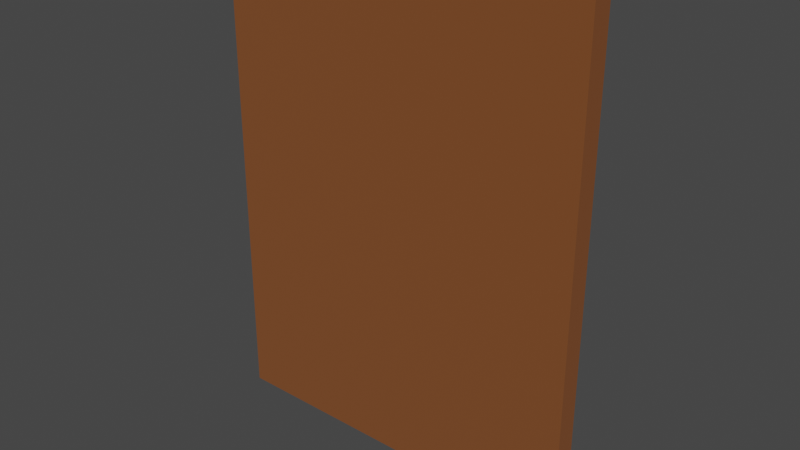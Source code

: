 # Source: Painting.blend  (saved by Blender 2.90.8; exported with 4.5.12 LTS)
import bpy
from mathutils import Matrix  # noqa: F401  (used for matrix-valued properties, if any)

bpy.ops.wm.read_factory_settings(use_empty=True)
scene = bpy.context.scene
scene.name = 'Scene'

# ---- collections
col_collection = bpy.data.collections.new('Collection'); scene.collection.children.link(col_collection)

# ---- materials (node trees are filled in below, after node groups)
mat_frame = bpy.data.materials.new('Frame')
mat_frame.alpha_threshold = 0.0
mat_frame.use_transparent_shadow = False
mat_frame.line_color = (0.0, 0.0, 0.0, 1.0)
mat_framethings = bpy.data.materials.new('FrameThings')
mat_framethings.use_transparent_shadow = False

# ---- material node trees
mat_frame.use_nodes = True; mat_frame.node_tree.nodes.clear()
_N = mat_frame.node_tree.nodes; _L = mat_frame.node_tree.links
n0 = _N.new('ShaderNodeOutputMaterial'); n0.name = 'Material Output'; n0.location = (300, 300)
n1 = _N.new('ShaderNodeBsdfPrincipled'); n1.name = 'Principled BSDF'; n1.location = (10, 300)
n1.distribution = 'GGX'
n1.subsurface_method = 'BURLEY'
n1.inputs[0].default_value = (0.2098, 0.06607, 0.01556, 1.0)
n1.inputs[2].default_value = 1.0
n1.inputs[3].default_value = 1.45
n1.inputs[27].default_value = (0.0, 0.0, 0.0, 1.0)
n1.inputs[28].default_value = 1.0
_L.new(n1.outputs[0], n0.inputs[0])
n0.is_active_output = True
mat_framethings.use_nodes = True; mat_framethings.node_tree.nodes.clear()
_N = mat_framethings.node_tree.nodes; _L = mat_framethings.node_tree.links
n0 = _N.new('ShaderNodeBsdfPrincipled'); n0.name = 'Principled BSDF'; n0.location = (10, 300)
n0.distribution = 'GGX'
n0.subsurface_method = 'BURLEY'
n0.inputs[0].default_value = (0.3188, 0.1957, 0.06236, 1.0)
n0.inputs[1].default_value = 0.4636
n0.inputs[3].default_value = 1.45
n0.inputs[27].default_value = (0.0, 0.0, 0.0, 1.0)
n0.inputs[28].default_value = 1.0
n1 = _N.new('ShaderNodeOutputMaterial'); n1.name = 'Material Output'; n1.location = (300, 300)
_L.new(n0.outputs[0], n1.inputs[0])
n1.is_active_output = True

# ---- world
world_world = bpy.data.worlds.new('World'); scene.world = world_world
world_world.use_nodes = True; world_world.node_tree.nodes.clear()
_N = world_world.node_tree.nodes; _L = world_world.node_tree.links
n0 = _N.new('ShaderNodeOutputWorld'); n0.name = 'World Output'; n0.location = (300, 300)
n1 = _N.new('ShaderNodeBackground'); n1.name = 'Background'; n1.location = (10, 300)
n1.inputs[0].default_value = (0.05088, 0.05088, 0.05088, 1.0)
_L.new(n1.outputs[0], n0.inputs[0])
n0.is_active_output = True
world_world.color = (0.05088, 0.05088, 0.05088)
world_world.use_sun_shadow = False
world_world.sun_shadow_jitter_overblur = 0.0

# ---- meshes
me_cube = bpy.data.meshes.new('Cube')
me_cube.from_pydata([(0.8567, 1.0, 0.8567), (0.8567, 1.0, -0.8567), (1.0, -1.0, 1.0), (1.0, -1.0, -1.0), (-0.8567, 1.0, 0.8567), (-0.8567, 1.0, -0.8567), (-1.0, -1.0, 1.0), (-1.0, -1.0, -1.0), (1.0, 1.0, -1.0), (-1.0, 1.0, -1.0), (1.0, 1.0, 1.0), (-1.0, 1.0, 1.0), (0.8567, 0.08611, -0.8567), (-0.8567, 0.08611, -0.8567), (0.8567, 0.08611, 0.8567), (-0.8567, 0.08611, 0.8567)], [], [(10, 11, 6, 2), (3, 2, 6, 7), (7, 6, 11, 9), (9, 8, 3, 7), (8, 10, 2, 3), (4, 0, 14, 15), (5, 1, 8, 9), (1, 0, 10, 8), (4, 5, 9, 11), (0, 4, 11, 10), (0, 1, 12, 14), (5, 4, 15, 13), (1, 5, 13, 12)])
_uv = me_cube.uv_layers.new(name='UVMap')
_uv.uv.foreach_set('vector', [0.625, 0.5, 0.875, 0.5, 0.875, 0.75, 0.625, 0.75, 0.375, 0.75, 0.625, 0.75, 0.625, 1.0, 0.375, 1.0, 0.375, 0.0, 0.625, 0.0, 0.625, 0.25, 0.375, 0.25, 0.125, 0.5, 0.375, 0.5, 0.375, 0.75, 0.125, 0.75, 0.375, 0.5, 0.625, 0.5, 0.625, 0.75, 0.375, 0.75, 0.6091, 0.2659, 0.6091, 0.4841, 0.6091, 0.4841, 0.6091, 0.2659, 0.3909, 0.2659, 0.3909, 0.4841, 0.375, 0.5, 0.375, 0.25, 0.3909, 0.4841, 0.6091, 0.4841, 0.625, 0.5, 0.375, 0.5, 0.6091, 0.2659, 0.3909, 0.2659, 0.375, 0.25, 0.625, 0.25, 0.6091, 0.4841, 0.6091, 0.2659, 0.625, 0.25, 0.625, 0.5, 0.6091, 0.4841, 0.3909, 0.4841, 0.3909, 0.4841, 0.6091, 0.4841, 0.3909, 0.2659, 0.6091, 0.2659, 0.6091, 0.2659, 0.3909, 0.2659, 0.3909, 0.4841, 0.3909, 0.2659, 0.3909, 0.2659, 0.3909, 0.4841])
me_cube.materials.append(mat_frame)
me_cube.use_remesh_preserve_volume = False
me_cube.use_remesh_preserve_attributes = False
me_cube.use_mirror_vertex_groups = False
me_cube.update()
me_cube_001 = bpy.data.meshes.new('Cube.001')
me_cube_001.from_pydata([(0.8567, 0.08611, -0.8567), (-0.8567, 0.08611, -0.8567), (0.8567, 0.08611, 0.8567), (-0.8567, 0.08611, 0.8567)], [], [(1, 3, 2, 0)])
_uv = me_cube_001.uv_layers.new(name='UVMap')
_uv.uv.foreach_set('vector', [1.0, 1.0, 2.087e-07, 1.0, 0.0, 6.958e-08, 1.0, 0.0])
me_cube_001.materials.append(mat_frame)
me_cube_001.use_remesh_preserve_volume = False
me_cube_001.use_remesh_preserve_attributes = False
me_cube_001.use_mirror_vertex_groups = False
me_cube_001.update()
me_cube_002 = bpy.data.meshes.new('Cube.002')
me_cube_002.from_pydata([(-1.0, -1.0, -1.0), (-1.0, -1.0, 1.0), (-1.0, 1.0, -1.0), (-1.0, 1.0, 1.0), (1.0, -1.0, -1.0), (1.0, -1.0, 1.0), (1.0, 1.0, -1.0), (1.0, 1.0, 1.0)], [], [(0, 1, 3, 2), (2, 3, 7, 6), (6, 7, 5, 4), (4, 5, 1, 0), (2, 6, 4, 0), (7, 3, 1, 5)])
_uv = me_cube_002.uv_layers.new(name='UVMap')
_uv.uv.foreach_set('vector', [0.375, 0.0, 0.625, 0.0, 0.625, 0.25, 0.375, 0.25, 0.375, 0.25, 0.625, 0.25, 0.625, 0.5, 0.375, 0.5, 0.375, 0.5, 0.625, 0.5, 0.625, 0.75, 0.375, 0.75, 0.375, 0.75, 0.625, 0.75, 0.625, 1.0, 0.375, 1.0, 0.125, 0.5, 0.375, 0.5, 0.375, 0.75, 0.125, 0.75, 0.625, 0.5, 0.875, 0.5, 0.875, 0.75, 0.625, 0.75])
me_cube_002.materials.append(mat_framethings)
me_cube_002.use_remesh_fix_poles = True
me_cube_002.use_remesh_preserve_attributes = False
me_cube_002.use_mirror_vertex_groups = False
me_cube_002.update()
me_cube_003 = bpy.data.meshes.new('Cube.003')
me_cube_003.from_pydata([(-1.0, -1.0, -1.0), (-1.0, -1.0, 1.0), (-1.0, 1.0, -1.0), (-1.0, 1.0, 1.0), (1.0, -1.0, -1.0), (1.0, -1.0, 1.0), (1.0, 1.0, -1.0), (1.0, 1.0, 1.0)], [], [(0, 1, 3, 2), (2, 3, 7, 6), (6, 7, 5, 4), (4, 5, 1, 0), (2, 6, 4, 0), (7, 3, 1, 5)])
_uv = me_cube_003.uv_layers.new(name='UVMap')
_uv.uv.foreach_set('vector', [0.375, 0.0, 0.625, 0.0, 0.625, 0.25, 0.375, 0.25, 0.375, 0.25, 0.625, 0.25, 0.625, 0.5, 0.375, 0.5, 0.375, 0.5, 0.625, 0.5, 0.625, 0.75, 0.375, 0.75, 0.375, 0.75, 0.625, 0.75, 0.625, 1.0, 0.375, 1.0, 0.125, 0.5, 0.375, 0.5, 0.375, 0.75, 0.125, 0.75, 0.625, 0.5, 0.875, 0.5, 0.875, 0.75, 0.625, 0.75])
me_cube_003.materials.append(mat_framethings)
me_cube_003.use_remesh_fix_poles = True
me_cube_003.use_remesh_preserve_attributes = False
me_cube_003.use_mirror_vertex_groups = False
me_cube_003.update()
me_cube_004 = bpy.data.meshes.new('Cube.004')
me_cube_004.from_pydata([(-1.0, -1.0, -1.0), (-1.0, -1.0, 1.0), (-1.0, 1.0, -1.0), (-1.0, 1.0, 1.0), (1.0, -1.0, -1.0), (1.0, -1.0, 1.0), (1.0, 1.0, -1.0), (1.0, 1.0, 1.0)], [], [(0, 1, 3, 2), (2, 3, 7, 6), (6, 7, 5, 4), (4, 5, 1, 0), (2, 6, 4, 0), (7, 3, 1, 5)])
_uv = me_cube_004.uv_layers.new(name='UVMap')
_uv.uv.foreach_set('vector', [0.375, 0.0, 0.625, 0.0, 0.625, 0.25, 0.375, 0.25, 0.375, 0.25, 0.625, 0.25, 0.625, 0.5, 0.375, 0.5, 0.375, 0.5, 0.625, 0.5, 0.625, 0.75, 0.375, 0.75, 0.375, 0.75, 0.625, 0.75, 0.625, 1.0, 0.375, 1.0, 0.125, 0.5, 0.375, 0.5, 0.375, 0.75, 0.125, 0.75, 0.625, 0.5, 0.875, 0.5, 0.875, 0.75, 0.625, 0.75])
me_cube_004.materials.append(mat_framethings)
me_cube_004.use_remesh_fix_poles = True
me_cube_004.use_remesh_preserve_attributes = False
me_cube_004.use_mirror_vertex_groups = False
me_cube_004.update()
me_cube_005 = bpy.data.meshes.new('Cube.005')
me_cube_005.from_pydata([(-1.0, -1.0, -1.0), (-1.0, -1.0, 1.0), (-1.0, 1.0, -1.0), (-1.0, 1.0, 1.0), (1.0, -1.0, -1.0), (1.0, -1.0, 1.0), (1.0, 1.0, -1.0), (1.0, 1.0, 1.0)], [], [(0, 1, 3, 2), (2, 3, 7, 6), (6, 7, 5, 4), (4, 5, 1, 0), (2, 6, 4, 0), (7, 3, 1, 5)])
_uv = me_cube_005.uv_layers.new(name='UVMap')
_uv.uv.foreach_set('vector', [0.375, 0.0, 0.625, 0.0, 0.625, 0.25, 0.375, 0.25, 0.375, 0.25, 0.625, 0.25, 0.625, 0.5, 0.375, 0.5, 0.375, 0.5, 0.625, 0.5, 0.625, 0.75, 0.375, 0.75, 0.375, 0.75, 0.625, 0.75, 0.625, 1.0, 0.375, 1.0, 0.125, 0.5, 0.375, 0.5, 0.375, 0.75, 0.125, 0.75, 0.625, 0.5, 0.875, 0.5, 0.875, 0.75, 0.625, 0.75])
me_cube_005.materials.append(mat_framethings)
me_cube_005.use_remesh_fix_poles = True
me_cube_005.use_remesh_preserve_attributes = False
me_cube_005.use_mirror_vertex_groups = False
me_cube_005.update()
me_cube_006 = bpy.data.meshes.new('Cube.006')
me_cube_006.from_pydata([(-1.0, -1.0, -1.0), (-1.0, -1.0, 1.0), (-1.0, 1.0, -1.0), (-1.0, 1.0, 1.0), (1.0, -1.0, -1.0), (1.0, -1.0, 1.0), (1.0, 1.0, -1.0), (1.0, 1.0, 1.0)], [], [(0, 1, 3, 2), (2, 3, 7, 6), (6, 7, 5, 4), (4, 5, 1, 0), (2, 6, 4, 0), (7, 3, 1, 5)])
_uv = me_cube_006.uv_layers.new(name='UVMap')
_uv.uv.foreach_set('vector', [0.375, 0.0, 0.625, 0.0, 0.625, 0.25, 0.375, 0.25, 0.375, 0.25, 0.625, 0.25, 0.625, 0.5, 0.375, 0.5, 0.375, 0.5, 0.625, 0.5, 0.625, 0.75, 0.375, 0.75, 0.375, 0.75, 0.625, 0.75, 0.625, 1.0, 0.375, 1.0, 0.125, 0.5, 0.375, 0.5, 0.375, 0.75, 0.125, 0.75, 0.625, 0.5, 0.875, 0.5, 0.875, 0.75, 0.625, 0.75])
me_cube_006.materials.append(mat_framethings)
me_cube_006.use_remesh_fix_poles = True
me_cube_006.use_remesh_preserve_attributes = False
me_cube_006.use_mirror_vertex_groups = False
me_cube_006.update()
me_cube_007 = bpy.data.meshes.new('Cube.007')
me_cube_007.from_pydata([(-1.0, -1.0, -1.0), (-1.0, -1.0, 1.0), (-1.0, 1.0, -1.0), (-1.0, 1.0, 1.0), (1.0, -1.0, -1.0), (1.0, -1.0, 1.0), (1.0, 1.0, -1.0), (1.0, 1.0, 1.0)], [], [(0, 1, 3, 2), (2, 3, 7, 6), (6, 7, 5, 4), (4, 5, 1, 0), (2, 6, 4, 0), (7, 3, 1, 5)])
_uv = me_cube_007.uv_layers.new(name='UVMap')
_uv.uv.foreach_set('vector', [0.375, 0.0, 0.625, 0.0, 0.625, 0.25, 0.375, 0.25, 0.375, 0.25, 0.625, 0.25, 0.625, 0.5, 0.375, 0.5, 0.375, 0.5, 0.625, 0.5, 0.625, 0.75, 0.375, 0.75, 0.375, 0.75, 0.625, 0.75, 0.625, 1.0, 0.375, 1.0, 0.125, 0.5, 0.375, 0.5, 0.375, 0.75, 0.125, 0.75, 0.625, 0.5, 0.875, 0.5, 0.875, 0.75, 0.625, 0.75])
me_cube_007.materials.append(mat_framethings)
me_cube_007.use_remesh_fix_poles = True
me_cube_007.use_remesh_preserve_attributes = False
me_cube_007.use_mirror_vertex_groups = False
me_cube_007.update()
me_cube_008 = bpy.data.meshes.new('Cube.008')
me_cube_008.from_pydata([(-1.0, -1.0, -1.0), (-1.0, -1.0, 1.0), (-1.0, 1.0, -1.0), (-1.0, 1.0, 1.0), (1.0, -1.0, -1.0), (1.0, -1.0, 1.0), (1.0, 1.0, -1.0), (1.0, 1.0, 1.0)], [], [(0, 1, 3, 2), (2, 3, 7, 6), (6, 7, 5, 4), (4, 5, 1, 0), (2, 6, 4, 0), (7, 3, 1, 5)])
_uv = me_cube_008.uv_layers.new(name='UVMap')
_uv.uv.foreach_set('vector', [0.375, 0.0, 0.625, 0.0, 0.625, 0.25, 0.375, 0.25, 0.375, 0.25, 0.625, 0.25, 0.625, 0.5, 0.375, 0.5, 0.375, 0.5, 0.625, 0.5, 0.625, 0.75, 0.375, 0.75, 0.375, 0.75, 0.625, 0.75, 0.625, 1.0, 0.375, 1.0, 0.125, 0.5, 0.375, 0.5, 0.375, 0.75, 0.125, 0.75, 0.625, 0.5, 0.875, 0.5, 0.875, 0.75, 0.625, 0.75])
me_cube_008.materials.append(mat_framethings)
me_cube_008.use_remesh_fix_poles = True
me_cube_008.use_remesh_preserve_attributes = False
me_cube_008.use_mirror_vertex_groups = False
me_cube_008.update()
me_cube_009 = bpy.data.meshes.new('Cube.009')
me_cube_009.from_pydata([(-1.0, -1.0, -1.0), (-1.0, -1.0, 1.0), (-1.0, 1.0, -1.0), (-1.0, 1.0, 1.0), (1.0, -1.0, -1.0), (1.0, -1.0, 1.0), (1.0, 1.0, -1.0), (1.0, 1.0, 1.0)], [], [(0, 1, 3, 2), (2, 3, 7, 6), (6, 7, 5, 4), (4, 5, 1, 0), (2, 6, 4, 0), (7, 3, 1, 5)])
_uv = me_cube_009.uv_layers.new(name='UVMap')
_uv.uv.foreach_set('vector', [0.375, 0.0, 0.625, 0.0, 0.625, 0.25, 0.375, 0.25, 0.375, 0.25, 0.625, 0.25, 0.625, 0.5, 0.375, 0.5, 0.375, 0.5, 0.625, 0.5, 0.625, 0.75, 0.375, 0.75, 0.375, 0.75, 0.625, 0.75, 0.625, 1.0, 0.375, 1.0, 0.125, 0.5, 0.375, 0.5, 0.375, 0.75, 0.125, 0.75, 0.625, 0.5, 0.875, 0.5, 0.875, 0.75, 0.625, 0.75])
me_cube_009.materials.append(mat_framethings)
me_cube_009.use_remesh_fix_poles = True
me_cube_009.use_remesh_preserve_attributes = False
me_cube_009.use_mirror_vertex_groups = False
me_cube_009.update()
me_cube_010 = bpy.data.meshes.new('Cube.010')
me_cube_010.from_pydata([(-1.0, -1.0, -1.0), (-1.0, -1.0, 1.0), (-1.0, 1.0, -1.0), (-1.0, 1.0, 1.0), (1.0, -1.0, -1.0), (1.0, -1.0, 1.0), (1.0, 1.0, -1.0), (1.0, 1.0, 1.0)], [], [(0, 1, 3, 2), (2, 3, 7, 6), (6, 7, 5, 4), (4, 5, 1, 0), (2, 6, 4, 0), (7, 3, 1, 5)])
_uv = me_cube_010.uv_layers.new(name='UVMap')
_uv.uv.foreach_set('vector', [0.375, 0.0, 0.625, 0.0, 0.625, 0.25, 0.375, 0.25, 0.375, 0.25, 0.625, 0.25, 0.625, 0.5, 0.375, 0.5, 0.375, 0.5, 0.625, 0.5, 0.625, 0.75, 0.375, 0.75, 0.375, 0.75, 0.625, 0.75, 0.625, 1.0, 0.375, 1.0, 0.125, 0.5, 0.375, 0.5, 0.375, 0.75, 0.125, 0.75, 0.625, 0.5, 0.875, 0.5, 0.875, 0.75, 0.625, 0.75])
me_cube_010.materials.append(mat_framethings)
me_cube_010.use_remesh_fix_poles = True
me_cube_010.use_remesh_preserve_attributes = False
me_cube_010.use_mirror_vertex_groups = False
me_cube_010.update()
me_cube_011 = bpy.data.meshes.new('Cube.011')
me_cube_011.from_pydata([(-1.0, -1.0, -1.0), (-1.0, -1.0, 1.0), (-1.0, 1.0, -1.0), (-1.0, 1.0, 1.0), (1.0, -1.0, -1.0), (1.0, -1.0, 1.0), (1.0, 1.0, -1.0), (1.0, 1.0, 1.0)], [], [(0, 1, 3, 2), (2, 3, 7, 6), (6, 7, 5, 4), (4, 5, 1, 0), (2, 6, 4, 0), (7, 3, 1, 5)])
_uv = me_cube_011.uv_layers.new(name='UVMap')
_uv.uv.foreach_set('vector', [0.375, 0.0, 0.625, 0.0, 0.625, 0.25, 0.375, 0.25, 0.375, 0.25, 0.625, 0.25, 0.625, 0.5, 0.375, 0.5, 0.375, 0.5, 0.625, 0.5, 0.625, 0.75, 0.375, 0.75, 0.375, 0.75, 0.625, 0.75, 0.625, 1.0, 0.375, 1.0, 0.125, 0.5, 0.375, 0.5, 0.375, 0.75, 0.125, 0.75, 0.625, 0.5, 0.875, 0.5, 0.875, 0.75, 0.625, 0.75])
me_cube_011.materials.append(mat_framethings)
me_cube_011.use_remesh_fix_poles = True
me_cube_011.use_remesh_preserve_attributes = False
me_cube_011.use_mirror_vertex_groups = False
me_cube_011.update()
me_cube_012 = bpy.data.meshes.new('Cube.012')
me_cube_012.from_pydata([(-1.0, -1.0, -1.0), (-1.0, -1.0, 1.0), (-1.0, 1.0, -1.0), (-1.0, 1.0, 1.0), (1.0, -1.0, -1.0), (1.0, -1.0, 1.0), (1.0, 1.0, -1.0), (1.0, 1.0, 1.0)], [], [(0, 1, 3, 2), (2, 3, 7, 6), (6, 7, 5, 4), (4, 5, 1, 0), (2, 6, 4, 0), (7, 3, 1, 5)])
_uv = me_cube_012.uv_layers.new(name='UVMap')
_uv.uv.foreach_set('vector', [0.375, 0.0, 0.625, 0.0, 0.625, 0.25, 0.375, 0.25, 0.375, 0.25, 0.625, 0.25, 0.625, 0.5, 0.375, 0.5, 0.375, 0.5, 0.625, 0.5, 0.625, 0.75, 0.375, 0.75, 0.375, 0.75, 0.625, 0.75, 0.625, 1.0, 0.375, 1.0, 0.125, 0.5, 0.375, 0.5, 0.375, 0.75, 0.125, 0.75, 0.625, 0.5, 0.875, 0.5, 0.875, 0.75, 0.625, 0.75])
me_cube_012.materials.append(mat_framethings)
me_cube_012.use_remesh_fix_poles = True
me_cube_012.use_remesh_preserve_attributes = False
me_cube_012.use_mirror_vertex_groups = False
me_cube_012.update()
me_cube_013 = bpy.data.meshes.new('Cube.013')
me_cube_013.from_pydata([(-1.0, -1.0, -1.0), (-1.0, -1.0, 1.0), (-1.0, 1.0, -1.0), (-1.0, 1.0, 1.0), (1.0, -1.0, -1.0), (1.0, -1.0, 1.0), (1.0, 1.0, -1.0), (1.0, 1.0, 1.0)], [], [(0, 1, 3, 2), (2, 3, 7, 6), (6, 7, 5, 4), (4, 5, 1, 0), (2, 6, 4, 0), (7, 3, 1, 5)])
_uv = me_cube_013.uv_layers.new(name='UVMap')
_uv.uv.foreach_set('vector', [0.375, 0.0, 0.625, 0.0, 0.625, 0.25, 0.375, 0.25, 0.375, 0.25, 0.625, 0.25, 0.625, 0.5, 0.375, 0.5, 0.375, 0.5, 0.625, 0.5, 0.625, 0.75, 0.375, 0.75, 0.375, 0.75, 0.625, 0.75, 0.625, 1.0, 0.375, 1.0, 0.125, 0.5, 0.375, 0.5, 0.375, 0.75, 0.125, 0.75, 0.625, 0.5, 0.875, 0.5, 0.875, 0.75, 0.625, 0.75])
me_cube_013.materials.append(mat_framethings)
me_cube_013.use_remesh_fix_poles = True
me_cube_013.use_remesh_preserve_attributes = False
me_cube_013.use_mirror_vertex_groups = False
me_cube_013.update()
me_cube_014 = bpy.data.meshes.new('Cube.014')
me_cube_014.from_pydata([(-1.0, -1.0, -1.0), (-1.0, -1.0, 1.0), (-1.0, 1.0, -1.0), (-1.0, 1.0, 1.0), (1.0, -1.0, -1.0), (1.0, -1.0, 1.0), (1.0, 1.0, -1.0), (1.0, 1.0, 1.0)], [], [(0, 1, 3, 2), (2, 3, 7, 6), (6, 7, 5, 4), (4, 5, 1, 0), (2, 6, 4, 0), (7, 3, 1, 5)])
_uv = me_cube_014.uv_layers.new(name='UVMap')
_uv.uv.foreach_set('vector', [0.375, 0.0, 0.625, 0.0, 0.625, 0.25, 0.375, 0.25, 0.375, 0.25, 0.625, 0.25, 0.625, 0.5, 0.375, 0.5, 0.375, 0.5, 0.625, 0.5, 0.625, 0.75, 0.375, 0.75, 0.375, 0.75, 0.625, 0.75, 0.625, 1.0, 0.375, 1.0, 0.125, 0.5, 0.375, 0.5, 0.375, 0.75, 0.125, 0.75, 0.625, 0.5, 0.875, 0.5, 0.875, 0.75, 0.625, 0.75])
me_cube_014.materials.append(mat_framethings)
me_cube_014.use_remesh_fix_poles = True
me_cube_014.use_remesh_preserve_attributes = False
me_cube_014.use_mirror_vertex_groups = False
me_cube_014.update()
me_cube_015 = bpy.data.meshes.new('Cube.015')
me_cube_015.from_pydata([(-1.0, -1.0, -1.0), (-1.0, -1.0, 1.0), (-1.0, 1.0, -1.0), (-1.0, 1.0, 1.0), (1.0, -1.0, -1.0), (1.0, -1.0, 1.0), (1.0, 1.0, -1.0), (1.0, 1.0, 1.0)], [], [(0, 1, 3, 2), (2, 3, 7, 6), (6, 7, 5, 4), (4, 5, 1, 0), (2, 6, 4, 0), (7, 3, 1, 5)])
_uv = me_cube_015.uv_layers.new(name='UVMap')
_uv.uv.foreach_set('vector', [0.375, 0.0, 0.625, 0.0, 0.625, 0.25, 0.375, 0.25, 0.375, 0.25, 0.625, 0.25, 0.625, 0.5, 0.375, 0.5, 0.375, 0.5, 0.625, 0.5, 0.625, 0.75, 0.375, 0.75, 0.375, 0.75, 0.625, 0.75, 0.625, 1.0, 0.375, 1.0, 0.125, 0.5, 0.375, 0.5, 0.375, 0.75, 0.125, 0.75, 0.625, 0.5, 0.875, 0.5, 0.875, 0.75, 0.625, 0.75])
me_cube_015.materials.append(mat_framethings)
me_cube_015.use_remesh_fix_poles = True
me_cube_015.use_remesh_preserve_attributes = False
me_cube_015.use_mirror_vertex_groups = False
me_cube_015.update()
me_cube_016 = bpy.data.meshes.new('Cube.016')
me_cube_016.from_pydata([(-1.0, -1.0, -1.0), (-1.0, -1.0, 1.0), (-1.0, 1.0, -1.0), (-1.0, 1.0, 1.0), (1.0, -1.0, -1.0), (1.0, -1.0, 1.0), (1.0, 1.0, -1.0), (1.0, 1.0, 1.0)], [], [(0, 1, 3, 2), (2, 3, 7, 6), (6, 7, 5, 4), (4, 5, 1, 0), (2, 6, 4, 0), (7, 3, 1, 5)])
_uv = me_cube_016.uv_layers.new(name='UVMap')
_uv.uv.foreach_set('vector', [0.375, 0.0, 0.625, 0.0, 0.625, 0.25, 0.375, 0.25, 0.375, 0.25, 0.625, 0.25, 0.625, 0.5, 0.375, 0.5, 0.375, 0.5, 0.625, 0.5, 0.625, 0.75, 0.375, 0.75, 0.375, 0.75, 0.625, 0.75, 0.625, 1.0, 0.375, 1.0, 0.125, 0.5, 0.375, 0.5, 0.375, 0.75, 0.125, 0.75, 0.625, 0.5, 0.875, 0.5, 0.875, 0.75, 0.625, 0.75])
me_cube_016.materials.append(mat_framethings)
me_cube_016.use_remesh_fix_poles = True
me_cube_016.use_remesh_preserve_attributes = False
me_cube_016.use_mirror_vertex_groups = False
me_cube_016.update()
me_cube_017 = bpy.data.meshes.new('Cube.017')
me_cube_017.from_pydata([(-1.0, -1.0, -1.0), (-1.0, -1.0, 1.0), (-1.0, 1.0, -1.0), (-1.0, 1.0, 1.0), (1.0, -1.0, -1.0), (1.0, -1.0, 1.0), (1.0, 1.0, -1.0), (1.0, 1.0, 1.0)], [], [(0, 1, 3, 2), (2, 3, 7, 6), (6, 7, 5, 4), (4, 5, 1, 0), (2, 6, 4, 0), (7, 3, 1, 5)])
_uv = me_cube_017.uv_layers.new(name='UVMap')
_uv.uv.foreach_set('vector', [0.375, 0.0, 0.625, 0.0, 0.625, 0.25, 0.375, 0.25, 0.375, 0.25, 0.625, 0.25, 0.625, 0.5, 0.375, 0.5, 0.375, 0.5, 0.625, 0.5, 0.625, 0.75, 0.375, 0.75, 0.375, 0.75, 0.625, 0.75, 0.625, 1.0, 0.375, 1.0, 0.125, 0.5, 0.375, 0.5, 0.375, 0.75, 0.125, 0.75, 0.625, 0.5, 0.875, 0.5, 0.875, 0.75, 0.625, 0.75])
me_cube_017.materials.append(mat_framethings)
me_cube_017.use_remesh_fix_poles = True
me_cube_017.use_remesh_preserve_attributes = False
me_cube_017.use_mirror_vertex_groups = False
me_cube_017.update()
me_cube_018 = bpy.data.meshes.new('Cube.018')
me_cube_018.from_pydata([(-1.0, -1.0, -1.0), (-1.0, -1.0, 1.0), (-1.0, 1.0, -1.0), (-1.0, 1.0, 1.0), (1.0, -1.0, -1.0), (1.0, -1.0, 1.0), (1.0, 1.0, -1.0), (1.0, 1.0, 1.0)], [], [(0, 1, 3, 2), (2, 3, 7, 6), (6, 7, 5, 4), (4, 5, 1, 0), (2, 6, 4, 0), (7, 3, 1, 5)])
_uv = me_cube_018.uv_layers.new(name='UVMap')
_uv.uv.foreach_set('vector', [0.375, 0.0, 0.625, 0.0, 0.625, 0.25, 0.375, 0.25, 0.375, 0.25, 0.625, 0.25, 0.625, 0.5, 0.375, 0.5, 0.375, 0.5, 0.625, 0.5, 0.625, 0.75, 0.375, 0.75, 0.375, 0.75, 0.625, 0.75, 0.625, 1.0, 0.375, 1.0, 0.125, 0.5, 0.375, 0.5, 0.375, 0.75, 0.125, 0.75, 0.625, 0.5, 0.875, 0.5, 0.875, 0.75, 0.625, 0.75])
me_cube_018.materials.append(mat_framethings)
me_cube_018.use_remesh_fix_poles = True
me_cube_018.use_remesh_preserve_attributes = False
me_cube_018.use_mirror_vertex_groups = False
me_cube_018.update()
me_cube_019 = bpy.data.meshes.new('Cube.019')
me_cube_019.from_pydata([(-1.0, -1.0, -1.0), (-1.0, -1.0, 1.0), (-1.0, 1.0, -1.0), (-1.0, 1.0, 1.0), (1.0, -1.0, -1.0), (1.0, -1.0, 1.0), (1.0, 1.0, -1.0), (1.0, 1.0, 1.0)], [], [(0, 1, 3, 2), (2, 3, 7, 6), (6, 7, 5, 4), (4, 5, 1, 0), (2, 6, 4, 0), (7, 3, 1, 5)])
_uv = me_cube_019.uv_layers.new(name='UVMap')
_uv.uv.foreach_set('vector', [0.375, 0.0, 0.625, 0.0, 0.625, 0.25, 0.375, 0.25, 0.375, 0.25, 0.625, 0.25, 0.625, 0.5, 0.375, 0.5, 0.375, 0.5, 0.625, 0.5, 0.625, 0.75, 0.375, 0.75, 0.375, 0.75, 0.625, 0.75, 0.625, 1.0, 0.375, 1.0, 0.125, 0.5, 0.375, 0.5, 0.375, 0.75, 0.125, 0.75, 0.625, 0.5, 0.875, 0.5, 0.875, 0.75, 0.625, 0.75])
me_cube_019.materials.append(mat_framethings)
me_cube_019.use_remesh_fix_poles = True
me_cube_019.use_remesh_preserve_attributes = False
me_cube_019.use_mirror_vertex_groups = False
me_cube_019.update()
me_cube_020 = bpy.data.meshes.new('Cube.020')
me_cube_020.from_pydata([(-1.0, -1.0, -1.0), (-1.0, -1.0, 1.0), (-1.0, 1.0, -1.0), (-1.0, 1.0, 1.0), (1.0, -1.0, -1.0), (1.0, -1.0, 1.0), (1.0, 1.0, -1.0), (1.0, 1.0, 1.0)], [], [(0, 1, 3, 2), (2, 3, 7, 6), (6, 7, 5, 4), (4, 5, 1, 0), (2, 6, 4, 0), (7, 3, 1, 5)])
_uv = me_cube_020.uv_layers.new(name='UVMap')
_uv.uv.foreach_set('vector', [0.375, 0.0, 0.625, 0.0, 0.625, 0.25, 0.375, 0.25, 0.375, 0.25, 0.625, 0.25, 0.625, 0.5, 0.375, 0.5, 0.375, 0.5, 0.625, 0.5, 0.625, 0.75, 0.375, 0.75, 0.375, 0.75, 0.625, 0.75, 0.625, 1.0, 0.375, 1.0, 0.125, 0.5, 0.375, 0.5, 0.375, 0.75, 0.125, 0.75, 0.625, 0.5, 0.875, 0.5, 0.875, 0.75, 0.625, 0.75])
me_cube_020.materials.append(mat_framethings)
me_cube_020.use_remesh_fix_poles = True
me_cube_020.use_remesh_preserve_attributes = False
me_cube_020.use_mirror_vertex_groups = False
me_cube_020.update()
me_cube_021 = bpy.data.meshes.new('Cube.021')
me_cube_021.from_pydata([(-1.0, -1.0, -1.0), (-1.0, -1.0, 1.0), (-1.0, 1.0, -1.0), (-1.0, 1.0, 1.0), (1.0, -1.0, -1.0), (1.0, -1.0, 1.0), (1.0, 1.0, -1.0), (1.0, 1.0, 1.0)], [], [(0, 1, 3, 2), (2, 3, 7, 6), (6, 7, 5, 4), (4, 5, 1, 0), (2, 6, 4, 0), (7, 3, 1, 5)])
_uv = me_cube_021.uv_layers.new(name='UVMap')
_uv.uv.foreach_set('vector', [0.375, 0.0, 0.625, 0.0, 0.625, 0.25, 0.375, 0.25, 0.375, 0.25, 0.625, 0.25, 0.625, 0.5, 0.375, 0.5, 0.375, 0.5, 0.625, 0.5, 0.625, 0.75, 0.375, 0.75, 0.375, 0.75, 0.625, 0.75, 0.625, 1.0, 0.375, 1.0, 0.125, 0.5, 0.375, 0.5, 0.375, 0.75, 0.125, 0.75, 0.625, 0.5, 0.875, 0.5, 0.875, 0.75, 0.625, 0.75])
me_cube_021.materials.append(mat_framethings)
me_cube_021.use_remesh_fix_poles = True
me_cube_021.use_remesh_preserve_attributes = False
me_cube_021.use_mirror_vertex_groups = False
me_cube_021.update()
me_cube_022 = bpy.data.meshes.new('Cube.022')
me_cube_022.from_pydata([(-1.0, -1.0, -1.0), (-1.0, -1.0, 1.0), (-1.0, 1.0, -1.0), (-1.0, 1.0, 1.0), (1.0, -1.0, -1.0), (1.0, -1.0, 1.0), (1.0, 1.0, -1.0), (1.0, 1.0, 1.0)], [], [(0, 1, 3, 2), (2, 3, 7, 6), (6, 7, 5, 4), (4, 5, 1, 0), (2, 6, 4, 0), (7, 3, 1, 5)])
_uv = me_cube_022.uv_layers.new(name='UVMap')
_uv.uv.foreach_set('vector', [0.375, 0.0, 0.625, 0.0, 0.625, 0.25, 0.375, 0.25, 0.375, 0.25, 0.625, 0.25, 0.625, 0.5, 0.375, 0.5, 0.375, 0.5, 0.625, 0.5, 0.625, 0.75, 0.375, 0.75, 0.375, 0.75, 0.625, 0.75, 0.625, 1.0, 0.375, 1.0, 0.125, 0.5, 0.375, 0.5, 0.375, 0.75, 0.125, 0.75, 0.625, 0.5, 0.875, 0.5, 0.875, 0.75, 0.625, 0.75])
me_cube_022.materials.append(mat_framethings)
me_cube_022.use_remesh_fix_poles = True
me_cube_022.use_remesh_preserve_attributes = False
me_cube_022.use_mirror_vertex_groups = False
me_cube_022.update()
me_cube_023 = bpy.data.meshes.new('Cube.023')
me_cube_023.from_pydata([(-1.0, -1.0, -1.0), (-1.0, -1.0, 1.0), (-1.0, 1.0, -1.0), (-1.0, 1.0, 1.0), (1.0, -1.0, -1.0), (1.0, -1.0, 1.0), (1.0, 1.0, -1.0), (1.0, 1.0, 1.0)], [], [(0, 1, 3, 2), (2, 3, 7, 6), (6, 7, 5, 4), (4, 5, 1, 0), (2, 6, 4, 0), (7, 3, 1, 5)])
_uv = me_cube_023.uv_layers.new(name='UVMap')
_uv.uv.foreach_set('vector', [0.375, 0.0, 0.625, 0.0, 0.625, 0.25, 0.375, 0.25, 0.375, 0.25, 0.625, 0.25, 0.625, 0.5, 0.375, 0.5, 0.375, 0.5, 0.625, 0.5, 0.625, 0.75, 0.375, 0.75, 0.375, 0.75, 0.625, 0.75, 0.625, 1.0, 0.375, 1.0, 0.125, 0.5, 0.375, 0.5, 0.375, 0.75, 0.125, 0.75, 0.625, 0.5, 0.875, 0.5, 0.875, 0.75, 0.625, 0.75])
me_cube_023.materials.append(mat_framethings)
me_cube_023.use_remesh_fix_poles = True
me_cube_023.use_remesh_preserve_attributes = False
me_cube_023.use_mirror_vertex_groups = False
me_cube_023.update()
me_cube_024 = bpy.data.meshes.new('Cube.024')
me_cube_024.from_pydata([(-1.0, -1.0, -1.0), (-1.0, -1.0, 1.0), (-1.0, 1.0, -1.0), (-1.0, 1.0, 1.0), (1.0, -1.0, -1.0), (1.0, -1.0, 1.0), (1.0, 1.0, -1.0), (1.0, 1.0, 1.0)], [], [(0, 1, 3, 2), (2, 3, 7, 6), (6, 7, 5, 4), (4, 5, 1, 0), (2, 6, 4, 0), (7, 3, 1, 5)])
_uv = me_cube_024.uv_layers.new(name='UVMap')
_uv.uv.foreach_set('vector', [0.375, 0.0, 0.625, 0.0, 0.625, 0.25, 0.375, 0.25, 0.375, 0.25, 0.625, 0.25, 0.625, 0.5, 0.375, 0.5, 0.375, 0.5, 0.625, 0.5, 0.625, 0.75, 0.375, 0.75, 0.375, 0.75, 0.625, 0.75, 0.625, 1.0, 0.375, 1.0, 0.125, 0.5, 0.375, 0.5, 0.375, 0.75, 0.125, 0.75, 0.625, 0.5, 0.875, 0.5, 0.875, 0.75, 0.625, 0.75])
me_cube_024.materials.append(mat_framethings)
me_cube_024.use_remesh_fix_poles = True
me_cube_024.use_remesh_preserve_attributes = False
me_cube_024.use_mirror_vertex_groups = False
me_cube_024.update()
me_cube_025 = bpy.data.meshes.new('Cube.025')
me_cube_025.from_pydata([(-1.0, -1.0, -1.0), (-1.0, -1.0, 1.0), (-1.0, 1.0, -1.0), (-1.0, 1.0, 1.0), (1.0, -1.0, -1.0), (1.0, -1.0, 1.0), (1.0, 1.0, -1.0), (1.0, 1.0, 1.0)], [], [(0, 1, 3, 2), (2, 3, 7, 6), (6, 7, 5, 4), (4, 5, 1, 0), (2, 6, 4, 0), (7, 3, 1, 5)])
_uv = me_cube_025.uv_layers.new(name='UVMap')
_uv.uv.foreach_set('vector', [0.375, 0.0, 0.625, 0.0, 0.625, 0.25, 0.375, 0.25, 0.375, 0.25, 0.625, 0.25, 0.625, 0.5, 0.375, 0.5, 0.375, 0.5, 0.625, 0.5, 0.625, 0.75, 0.375, 0.75, 0.375, 0.75, 0.625, 0.75, 0.625, 1.0, 0.375, 1.0, 0.125, 0.5, 0.375, 0.5, 0.375, 0.75, 0.125, 0.75, 0.625, 0.5, 0.875, 0.5, 0.875, 0.75, 0.625, 0.75])
me_cube_025.materials.append(mat_framethings)
me_cube_025.use_remesh_fix_poles = True
me_cube_025.use_remesh_preserve_attributes = False
me_cube_025.use_mirror_vertex_groups = False
me_cube_025.update()
me_cube_026 = bpy.data.meshes.new('Cube.026')
me_cube_026.from_pydata([(-1.0, -1.0, -1.0), (-1.0, -1.0, 1.0), (-1.0, 1.0, -1.0), (-1.0, 1.0, 1.0), (1.0, -1.0, -1.0), (1.0, -1.0, 1.0), (1.0, 1.0, -1.0), (1.0, 1.0, 1.0)], [], [(0, 1, 3, 2), (2, 3, 7, 6), (6, 7, 5, 4), (4, 5, 1, 0), (2, 6, 4, 0), (7, 3, 1, 5)])
_uv = me_cube_026.uv_layers.new(name='UVMap')
_uv.uv.foreach_set('vector', [0.375, 0.0, 0.625, 0.0, 0.625, 0.25, 0.375, 0.25, 0.375, 0.25, 0.625, 0.25, 0.625, 0.5, 0.375, 0.5, 0.375, 0.5, 0.625, 0.5, 0.625, 0.75, 0.375, 0.75, 0.375, 0.75, 0.625, 0.75, 0.625, 1.0, 0.375, 1.0, 0.125, 0.5, 0.375, 0.5, 0.375, 0.75, 0.125, 0.75, 0.625, 0.5, 0.875, 0.5, 0.875, 0.75, 0.625, 0.75])
me_cube_026.materials.append(mat_framethings)
me_cube_026.use_remesh_fix_poles = True
me_cube_026.use_remesh_preserve_attributes = False
me_cube_026.use_mirror_vertex_groups = False
me_cube_026.update()
me_cube_027 = bpy.data.meshes.new('Cube.027')
me_cube_027.from_pydata([(-1.0, -1.0, -1.0), (-1.0, -1.0, 1.0), (-1.0, 1.0, -1.0), (-1.0, 1.0, 1.0), (1.0, -1.0, -1.0), (1.0, -1.0, 1.0), (1.0, 1.0, -1.0), (1.0, 1.0, 1.0)], [], [(0, 1, 3, 2), (2, 3, 7, 6), (6, 7, 5, 4), (4, 5, 1, 0), (2, 6, 4, 0), (7, 3, 1, 5)])
_uv = me_cube_027.uv_layers.new(name='UVMap')
_uv.uv.foreach_set('vector', [0.375, 0.0, 0.625, 0.0, 0.625, 0.25, 0.375, 0.25, 0.375, 0.25, 0.625, 0.25, 0.625, 0.5, 0.375, 0.5, 0.375, 0.5, 0.625, 0.5, 0.625, 0.75, 0.375, 0.75, 0.375, 0.75, 0.625, 0.75, 0.625, 1.0, 0.375, 1.0, 0.125, 0.5, 0.375, 0.5, 0.375, 0.75, 0.125, 0.75, 0.625, 0.5, 0.875, 0.5, 0.875, 0.75, 0.625, 0.75])
me_cube_027.materials.append(mat_framethings)
me_cube_027.use_remesh_fix_poles = True
me_cube_027.use_remesh_preserve_attributes = False
me_cube_027.use_mirror_vertex_groups = False
me_cube_027.update()
me_cube_028 = bpy.data.meshes.new('Cube.028')
me_cube_028.from_pydata([(-1.0, -1.0, -1.0), (-1.0, -1.0, 1.0), (-1.0, 1.0, -1.0), (-1.0, 1.0, 1.0), (1.0, -1.0, -1.0), (1.0, -1.0, 1.0), (1.0, 1.0, -1.0), (1.0, 1.0, 1.0)], [], [(0, 1, 3, 2), (2, 3, 7, 6), (6, 7, 5, 4), (4, 5, 1, 0), (2, 6, 4, 0), (7, 3, 1, 5)])
_uv = me_cube_028.uv_layers.new(name='UVMap')
_uv.uv.foreach_set('vector', [0.375, 0.0, 0.625, 0.0, 0.625, 0.25, 0.375, 0.25, 0.375, 0.25, 0.625, 0.25, 0.625, 0.5, 0.375, 0.5, 0.375, 0.5, 0.625, 0.5, 0.625, 0.75, 0.375, 0.75, 0.375, 0.75, 0.625, 0.75, 0.625, 1.0, 0.375, 1.0, 0.125, 0.5, 0.375, 0.5, 0.375, 0.75, 0.125, 0.75, 0.625, 0.5, 0.875, 0.5, 0.875, 0.75, 0.625, 0.75])
me_cube_028.materials.append(mat_framethings)
me_cube_028.use_remesh_fix_poles = True
me_cube_028.use_remesh_preserve_attributes = False
me_cube_028.use_mirror_vertex_groups = False
me_cube_028.update()
me_cube_029 = bpy.data.meshes.new('Cube.029')
me_cube_029.from_pydata([(-1.0, -1.0, -1.0), (-1.0, -1.0, 1.0), (-1.0, 1.0, -1.0), (-1.0, 1.0, 1.0), (1.0, -1.0, -1.0), (1.0, -1.0, 1.0), (1.0, 1.0, -1.0), (1.0, 1.0, 1.0)], [], [(0, 1, 3, 2), (2, 3, 7, 6), (6, 7, 5, 4), (4, 5, 1, 0), (2, 6, 4, 0), (7, 3, 1, 5)])
_uv = me_cube_029.uv_layers.new(name='UVMap')
_uv.uv.foreach_set('vector', [0.375, 0.0, 0.625, 0.0, 0.625, 0.25, 0.375, 0.25, 0.375, 0.25, 0.625, 0.25, 0.625, 0.5, 0.375, 0.5, 0.375, 0.5, 0.625, 0.5, 0.625, 0.75, 0.375, 0.75, 0.375, 0.75, 0.625, 0.75, 0.625, 1.0, 0.375, 1.0, 0.125, 0.5, 0.375, 0.5, 0.375, 0.75, 0.125, 0.75, 0.625, 0.5, 0.875, 0.5, 0.875, 0.75, 0.625, 0.75])
me_cube_029.materials.append(mat_framethings)
me_cube_029.use_remesh_fix_poles = True
me_cube_029.use_remesh_preserve_attributes = False
me_cube_029.use_mirror_vertex_groups = False
me_cube_029.update()
me_cube_030 = bpy.data.meshes.new('Cube.030')
me_cube_030.from_pydata([(-1.0, -1.0, -1.0), (-1.0, -1.0, 1.0), (-1.0, 1.0, -1.0), (-1.0, 1.0, 1.0), (1.0, -1.0, -1.0), (1.0, -1.0, 1.0), (1.0, 1.0, -1.0), (1.0, 1.0, 1.0)], [], [(0, 1, 3, 2), (2, 3, 7, 6), (6, 7, 5, 4), (4, 5, 1, 0), (2, 6, 4, 0), (7, 3, 1, 5)])
_uv = me_cube_030.uv_layers.new(name='UVMap')
_uv.uv.foreach_set('vector', [0.375, 0.0, 0.625, 0.0, 0.625, 0.25, 0.375, 0.25, 0.375, 0.25, 0.625, 0.25, 0.625, 0.5, 0.375, 0.5, 0.375, 0.5, 0.625, 0.5, 0.625, 0.75, 0.375, 0.75, 0.375, 0.75, 0.625, 0.75, 0.625, 1.0, 0.375, 1.0, 0.125, 0.5, 0.375, 0.5, 0.375, 0.75, 0.125, 0.75, 0.625, 0.5, 0.875, 0.5, 0.875, 0.75, 0.625, 0.75])
me_cube_030.materials.append(mat_framethings)
me_cube_030.use_remesh_fix_poles = True
me_cube_030.use_remesh_preserve_attributes = False
me_cube_030.use_mirror_vertex_groups = False
me_cube_030.update()
me_cube_031 = bpy.data.meshes.new('Cube.031')
me_cube_031.from_pydata([(-1.0, -1.0, -1.0), (-1.0, -1.0, 1.0), (-1.0, 1.0, -1.0), (-1.0, 1.0, 1.0), (1.0, -1.0, -1.0), (1.0, -1.0, 1.0), (1.0, 1.0, -1.0), (1.0, 1.0, 1.0)], [], [(0, 1, 3, 2), (2, 3, 7, 6), (6, 7, 5, 4), (4, 5, 1, 0), (2, 6, 4, 0), (7, 3, 1, 5)])
_uv = me_cube_031.uv_layers.new(name='UVMap')
_uv.uv.foreach_set('vector', [0.375, 0.0, 0.625, 0.0, 0.625, 0.25, 0.375, 0.25, 0.375, 0.25, 0.625, 0.25, 0.625, 0.5, 0.375, 0.5, 0.375, 0.5, 0.625, 0.5, 0.625, 0.75, 0.375, 0.75, 0.375, 0.75, 0.625, 0.75, 0.625, 1.0, 0.375, 1.0, 0.125, 0.5, 0.375, 0.5, 0.375, 0.75, 0.125, 0.75, 0.625, 0.5, 0.875, 0.5, 0.875, 0.75, 0.625, 0.75])
me_cube_031.materials.append(mat_framethings)
me_cube_031.use_remesh_fix_poles = True
me_cube_031.use_remesh_preserve_attributes = False
me_cube_031.use_mirror_vertex_groups = False
me_cube_031.update()
me_cube_032 = bpy.data.meshes.new('Cube.032')
me_cube_032.from_pydata([(-1.0, -1.0, -1.0), (-1.0, -1.0, 1.0), (-1.0, 1.0, -1.0), (-1.0, 1.0, 1.0), (1.0, -1.0, -1.0), (1.0, -1.0, 1.0), (1.0, 1.0, -1.0), (1.0, 1.0, 1.0)], [], [(0, 1, 3, 2), (2, 3, 7, 6), (6, 7, 5, 4), (4, 5, 1, 0), (2, 6, 4, 0), (7, 3, 1, 5)])
_uv = me_cube_032.uv_layers.new(name='UVMap')
_uv.uv.foreach_set('vector', [0.375, 0.0, 0.625, 0.0, 0.625, 0.25, 0.375, 0.25, 0.375, 0.25, 0.625, 0.25, 0.625, 0.5, 0.375, 0.5, 0.375, 0.5, 0.625, 0.5, 0.625, 0.75, 0.375, 0.75, 0.375, 0.75, 0.625, 0.75, 0.625, 1.0, 0.375, 1.0, 0.125, 0.5, 0.375, 0.5, 0.375, 0.75, 0.125, 0.75, 0.625, 0.5, 0.875, 0.5, 0.875, 0.75, 0.625, 0.75])
me_cube_032.materials.append(mat_framethings)
me_cube_032.use_remesh_fix_poles = True
me_cube_032.use_remesh_preserve_attributes = False
me_cube_032.use_mirror_vertex_groups = False
me_cube_032.update()
me_cube_033 = bpy.data.meshes.new('Cube.033')
me_cube_033.from_pydata([(-1.0, -1.0, -1.0), (-1.0, -1.0, 1.0), (-1.0, 1.0, -1.0), (-1.0, 1.0, 1.0), (1.0, -1.0, -1.0), (1.0, -1.0, 1.0), (1.0, 1.0, -1.0), (1.0, 1.0, 1.0)], [], [(0, 1, 3, 2), (2, 3, 7, 6), (6, 7, 5, 4), (4, 5, 1, 0), (2, 6, 4, 0), (7, 3, 1, 5)])
_uv = me_cube_033.uv_layers.new(name='UVMap')
_uv.uv.foreach_set('vector', [0.375, 0.0, 0.625, 0.0, 0.625, 0.25, 0.375, 0.25, 0.375, 0.25, 0.625, 0.25, 0.625, 0.5, 0.375, 0.5, 0.375, 0.5, 0.625, 0.5, 0.625, 0.75, 0.375, 0.75, 0.375, 0.75, 0.625, 0.75, 0.625, 1.0, 0.375, 1.0, 0.125, 0.5, 0.375, 0.5, 0.375, 0.75, 0.125, 0.75, 0.625, 0.5, 0.875, 0.5, 0.875, 0.75, 0.625, 0.75])
me_cube_033.materials.append(mat_framethings)
me_cube_033.use_remesh_fix_poles = True
me_cube_033.use_remesh_preserve_attributes = False
me_cube_033.use_mirror_vertex_groups = False
me_cube_033.update()
me_cube_034 = bpy.data.meshes.new('Cube.034')
me_cube_034.from_pydata([(-1.0, -1.0, -1.0), (-1.0, -1.0, 1.0), (-1.0, 1.0, -1.0), (-1.0, 1.0, 1.0), (1.0, -1.0, -1.0), (1.0, -1.0, 1.0), (1.0, 1.0, -1.0), (1.0, 1.0, 1.0)], [], [(0, 1, 3, 2), (2, 3, 7, 6), (6, 7, 5, 4), (4, 5, 1, 0), (2, 6, 4, 0), (7, 3, 1, 5)])
_uv = me_cube_034.uv_layers.new(name='UVMap')
_uv.uv.foreach_set('vector', [0.375, 0.0, 0.625, 0.0, 0.625, 0.25, 0.375, 0.25, 0.375, 0.25, 0.625, 0.25, 0.625, 0.5, 0.375, 0.5, 0.375, 0.5, 0.625, 0.5, 0.625, 0.75, 0.375, 0.75, 0.375, 0.75, 0.625, 0.75, 0.625, 1.0, 0.375, 1.0, 0.125, 0.5, 0.375, 0.5, 0.375, 0.75, 0.125, 0.75, 0.625, 0.5, 0.875, 0.5, 0.875, 0.75, 0.625, 0.75])
me_cube_034.materials.append(mat_framethings)
me_cube_034.use_remesh_fix_poles = True
me_cube_034.use_remesh_preserve_attributes = False
me_cube_034.use_mirror_vertex_groups = False
me_cube_034.update()
me_cube_035 = bpy.data.meshes.new('Cube.035')
me_cube_035.from_pydata([(-1.0, -1.0, -1.0), (-1.0, -1.0, 1.0), (-1.0, 1.0, -1.0), (-1.0, 1.0, 1.0), (1.0, -1.0, -1.0), (1.0, -1.0, 1.0), (1.0, 1.0, -1.0), (1.0, 1.0, 1.0)], [], [(0, 1, 3, 2), (2, 3, 7, 6), (6, 7, 5, 4), (4, 5, 1, 0), (2, 6, 4, 0), (7, 3, 1, 5)])
_uv = me_cube_035.uv_layers.new(name='UVMap')
_uv.uv.foreach_set('vector', [0.375, 0.0, 0.625, 0.0, 0.625, 0.25, 0.375, 0.25, 0.375, 0.25, 0.625, 0.25, 0.625, 0.5, 0.375, 0.5, 0.375, 0.5, 0.625, 0.5, 0.625, 0.75, 0.375, 0.75, 0.375, 0.75, 0.625, 0.75, 0.625, 1.0, 0.375, 1.0, 0.125, 0.5, 0.375, 0.5, 0.375, 0.75, 0.125, 0.75, 0.625, 0.5, 0.875, 0.5, 0.875, 0.75, 0.625, 0.75])
me_cube_035.materials.append(mat_framethings)
me_cube_035.use_remesh_fix_poles = True
me_cube_035.use_remesh_preserve_attributes = False
me_cube_035.use_mirror_vertex_groups = False
me_cube_035.update()
me_cube_038 = bpy.data.meshes.new('Cube.038')
me_cube_038.from_pydata([(-1.0, -1.0, -1.0), (-1.0, -1.0, 1.0), (-1.0, 1.0, -1.0), (-1.0, 1.0, 1.0), (1.0, -1.0, -1.0), (1.0, -1.0, 1.0), (1.0, 1.0, -1.0), (1.0, 1.0, 1.0)], [], [(0, 1, 3, 2), (2, 3, 7, 6), (6, 7, 5, 4), (4, 5, 1, 0), (2, 6, 4, 0), (7, 3, 1, 5)])
_uv = me_cube_038.uv_layers.new(name='UVMap')
_uv.uv.foreach_set('vector', [0.375, 0.0, 0.625, 0.0, 0.625, 0.25, 0.375, 0.25, 0.375, 0.25, 0.625, 0.25, 0.625, 0.5, 0.375, 0.5, 0.375, 0.5, 0.625, 0.5, 0.625, 0.75, 0.375, 0.75, 0.375, 0.75, 0.625, 0.75, 0.625, 1.0, 0.375, 1.0, 0.125, 0.5, 0.375, 0.5, 0.375, 0.75, 0.125, 0.75, 0.625, 0.5, 0.875, 0.5, 0.875, 0.75, 0.625, 0.75])
me_cube_038.materials.append(mat_framethings)
me_cube_038.use_remesh_fix_poles = True
me_cube_038.use_remesh_preserve_attributes = False
me_cube_038.use_mirror_vertex_groups = False
me_cube_038.update()
me_cube_039 = bpy.data.meshes.new('Cube.039')
me_cube_039.from_pydata([(-1.0, -1.0, -1.0), (-1.0, -1.0, 1.0), (-1.0, 1.0, -1.0), (-1.0, 1.0, 1.0), (1.0, -1.0, -1.0), (1.0, -1.0, 1.0), (1.0, 1.0, -1.0), (1.0, 1.0, 1.0)], [], [(0, 1, 3, 2), (2, 3, 7, 6), (6, 7, 5, 4), (4, 5, 1, 0), (2, 6, 4, 0), (7, 3, 1, 5)])
_uv = me_cube_039.uv_layers.new(name='UVMap')
_uv.uv.foreach_set('vector', [0.375, 0.0, 0.625, 0.0, 0.625, 0.25, 0.375, 0.25, 0.375, 0.25, 0.625, 0.25, 0.625, 0.5, 0.375, 0.5, 0.375, 0.5, 0.625, 0.5, 0.625, 0.75, 0.375, 0.75, 0.375, 0.75, 0.625, 0.75, 0.625, 1.0, 0.375, 1.0, 0.125, 0.5, 0.375, 0.5, 0.375, 0.75, 0.125, 0.75, 0.625, 0.5, 0.875, 0.5, 0.875, 0.75, 0.625, 0.75])
me_cube_039.materials.append(mat_framethings)
me_cube_039.use_remesh_fix_poles = True
me_cube_039.use_remesh_preserve_attributes = False
me_cube_039.use_mirror_vertex_groups = False
me_cube_039.update()
me_cube_040 = bpy.data.meshes.new('Cube.040')
me_cube_040.from_pydata([(-1.0, -1.0, -1.0), (-1.0, -1.0, 1.0), (-1.0, 1.0, -1.0), (-1.0, 1.0, 1.0), (1.0, -1.0, -1.0), (1.0, -1.0, 1.0), (1.0, 1.0, -1.0), (1.0, 1.0, 1.0)], [], [(0, 1, 3, 2), (2, 3, 7, 6), (6, 7, 5, 4), (4, 5, 1, 0), (2, 6, 4, 0), (7, 3, 1, 5)])
_uv = me_cube_040.uv_layers.new(name='UVMap')
_uv.uv.foreach_set('vector', [0.375, 0.0, 0.625, 0.0, 0.625, 0.25, 0.375, 0.25, 0.375, 0.25, 0.625, 0.25, 0.625, 0.5, 0.375, 0.5, 0.375, 0.5, 0.625, 0.5, 0.625, 0.75, 0.375, 0.75, 0.375, 0.75, 0.625, 0.75, 0.625, 1.0, 0.375, 1.0, 0.125, 0.5, 0.375, 0.5, 0.375, 0.75, 0.125, 0.75, 0.625, 0.5, 0.875, 0.5, 0.875, 0.75, 0.625, 0.75])
me_cube_040.materials.append(mat_framethings)
me_cube_040.use_remesh_fix_poles = True
me_cube_040.use_remesh_preserve_attributes = False
me_cube_040.use_mirror_vertex_groups = False
me_cube_040.update()
me_cube_041 = bpy.data.meshes.new('Cube.041')
me_cube_041.from_pydata([(-1.0, -1.0, -1.0), (-1.0, -1.0, 1.0), (-1.0, 1.0, -1.0), (-1.0, 1.0, 1.0), (1.0, -1.0, -1.0), (1.0, -1.0, 1.0), (1.0, 1.0, -1.0), (1.0, 1.0, 1.0)], [], [(0, 1, 3, 2), (2, 3, 7, 6), (6, 7, 5, 4), (4, 5, 1, 0), (2, 6, 4, 0), (7, 3, 1, 5)])
_uv = me_cube_041.uv_layers.new(name='UVMap')
_uv.uv.foreach_set('vector', [0.375, 0.0, 0.625, 0.0, 0.625, 0.25, 0.375, 0.25, 0.375, 0.25, 0.625, 0.25, 0.625, 0.5, 0.375, 0.5, 0.375, 0.5, 0.625, 0.5, 0.625, 0.75, 0.375, 0.75, 0.375, 0.75, 0.625, 0.75, 0.625, 1.0, 0.375, 1.0, 0.125, 0.5, 0.375, 0.5, 0.375, 0.75, 0.125, 0.75, 0.625, 0.5, 0.875, 0.5, 0.875, 0.75, 0.625, 0.75])
me_cube_041.materials.append(mat_framethings)
me_cube_041.use_remesh_fix_poles = True
me_cube_041.use_remesh_preserve_attributes = False
me_cube_041.use_mirror_vertex_groups = False
me_cube_041.update()
me_cube_042 = bpy.data.meshes.new('Cube.042')
me_cube_042.from_pydata([(-1.0, -1.0, -1.0), (-1.0, -1.0, 1.0), (-1.0, 1.0, -1.0), (-1.0, 1.0, 1.0), (1.0, -1.0, -1.0), (1.0, -1.0, 1.0), (1.0, 1.0, -1.0), (1.0, 1.0, 1.0)], [], [(0, 1, 3, 2), (2, 3, 7, 6), (6, 7, 5, 4), (4, 5, 1, 0), (2, 6, 4, 0), (7, 3, 1, 5)])
_uv = me_cube_042.uv_layers.new(name='UVMap')
_uv.uv.foreach_set('vector', [0.375, 0.0, 0.625, 0.0, 0.625, 0.25, 0.375, 0.25, 0.375, 0.25, 0.625, 0.25, 0.625, 0.5, 0.375, 0.5, 0.375, 0.5, 0.625, 0.5, 0.625, 0.75, 0.375, 0.75, 0.375, 0.75, 0.625, 0.75, 0.625, 1.0, 0.375, 1.0, 0.125, 0.5, 0.375, 0.5, 0.375, 0.75, 0.125, 0.75, 0.625, 0.5, 0.875, 0.5, 0.875, 0.75, 0.625, 0.75])
me_cube_042.materials.append(mat_framethings)
me_cube_042.use_remesh_fix_poles = True
me_cube_042.use_remesh_preserve_attributes = False
me_cube_042.use_mirror_vertex_groups = False
me_cube_042.update()
me_cube_043 = bpy.data.meshes.new('Cube.043')
me_cube_043.from_pydata([(-1.0, -1.0, -1.0), (-1.0, -1.0, 1.0), (-1.0, 1.0, -1.0), (-1.0, 1.0, 1.0), (1.0, -1.0, -1.0), (1.0, -1.0, 1.0), (1.0, 1.0, -1.0), (1.0, 1.0, 1.0)], [], [(0, 1, 3, 2), (2, 3, 7, 6), (6, 7, 5, 4), (4, 5, 1, 0), (2, 6, 4, 0), (7, 3, 1, 5)])
_uv = me_cube_043.uv_layers.new(name='UVMap')
_uv.uv.foreach_set('vector', [0.375, 0.0, 0.625, 0.0, 0.625, 0.25, 0.375, 0.25, 0.375, 0.25, 0.625, 0.25, 0.625, 0.5, 0.375, 0.5, 0.375, 0.5, 0.625, 0.5, 0.625, 0.75, 0.375, 0.75, 0.375, 0.75, 0.625, 0.75, 0.625, 1.0, 0.375, 1.0, 0.125, 0.5, 0.375, 0.5, 0.375, 0.75, 0.125, 0.75, 0.625, 0.5, 0.875, 0.5, 0.875, 0.75, 0.625, 0.75])
me_cube_043.materials.append(mat_framethings)
me_cube_043.use_remesh_fix_poles = True
me_cube_043.use_remesh_preserve_attributes = False
me_cube_043.use_mirror_vertex_groups = False
me_cube_043.update()
me_cube_044 = bpy.data.meshes.new('Cube.044')
me_cube_044.from_pydata([(-1.0, -1.0, -1.0), (-1.0, -1.0, 1.0), (-1.0, 1.0, -1.0), (-1.0, 1.0, 1.0), (1.0, -1.0, -1.0), (1.0, -1.0, 1.0), (1.0, 1.0, -1.0), (1.0, 1.0, 1.0)], [], [(0, 1, 3, 2), (2, 3, 7, 6), (6, 7, 5, 4), (4, 5, 1, 0), (2, 6, 4, 0), (7, 3, 1, 5)])
_uv = me_cube_044.uv_layers.new(name='UVMap')
_uv.uv.foreach_set('vector', [0.375, 0.0, 0.625, 0.0, 0.625, 0.25, 0.375, 0.25, 0.375, 0.25, 0.625, 0.25, 0.625, 0.5, 0.375, 0.5, 0.375, 0.5, 0.625, 0.5, 0.625, 0.75, 0.375, 0.75, 0.375, 0.75, 0.625, 0.75, 0.625, 1.0, 0.375, 1.0, 0.125, 0.5, 0.375, 0.5, 0.375, 0.75, 0.125, 0.75, 0.625, 0.5, 0.875, 0.5, 0.875, 0.75, 0.625, 0.75])
me_cube_044.materials.append(mat_framethings)
me_cube_044.use_remesh_fix_poles = True
me_cube_044.use_remesh_preserve_attributes = False
me_cube_044.use_mirror_vertex_groups = False
me_cube_044.update()
me_cube_045 = bpy.data.meshes.new('Cube.045')
me_cube_045.from_pydata([(-1.0, -1.0, -1.0), (-1.0, -1.0, 1.0), (-1.0, 1.0, -1.0), (-1.0, 1.0, 1.0), (1.0, -1.0, -1.0), (1.0, -1.0, 1.0), (1.0, 1.0, -1.0), (1.0, 1.0, 1.0)], [], [(0, 1, 3, 2), (2, 3, 7, 6), (6, 7, 5, 4), (4, 5, 1, 0), (2, 6, 4, 0), (7, 3, 1, 5)])
_uv = me_cube_045.uv_layers.new(name='UVMap')
_uv.uv.foreach_set('vector', [0.375, 0.0, 0.625, 0.0, 0.625, 0.25, 0.375, 0.25, 0.375, 0.25, 0.625, 0.25, 0.625, 0.5, 0.375, 0.5, 0.375, 0.5, 0.625, 0.5, 0.625, 0.75, 0.375, 0.75, 0.375, 0.75, 0.625, 0.75, 0.625, 1.0, 0.375, 1.0, 0.125, 0.5, 0.375, 0.5, 0.375, 0.75, 0.125, 0.75, 0.625, 0.5, 0.875, 0.5, 0.875, 0.75, 0.625, 0.75])
me_cube_045.materials.append(mat_framethings)
me_cube_045.use_remesh_fix_poles = True
me_cube_045.use_remesh_preserve_attributes = False
me_cube_045.use_mirror_vertex_groups = False
me_cube_045.update()
me_cube_046 = bpy.data.meshes.new('Cube.046')
me_cube_046.from_pydata([(-1.0, -1.0, -1.0), (-1.0, -1.0, 1.0), (-1.0, 1.0, -1.0), (-1.0, 1.0, 1.0), (1.0, -1.0, -1.0), (1.0, -1.0, 1.0), (1.0, 1.0, -1.0), (1.0, 1.0, 1.0)], [], [(0, 1, 3, 2), (2, 3, 7, 6), (6, 7, 5, 4), (4, 5, 1, 0), (2, 6, 4, 0), (7, 3, 1, 5)])
_uv = me_cube_046.uv_layers.new(name='UVMap')
_uv.uv.foreach_set('vector', [0.375, 0.0, 0.625, 0.0, 0.625, 0.25, 0.375, 0.25, 0.375, 0.25, 0.625, 0.25, 0.625, 0.5, 0.375, 0.5, 0.375, 0.5, 0.625, 0.5, 0.625, 0.75, 0.375, 0.75, 0.375, 0.75, 0.625, 0.75, 0.625, 1.0, 0.375, 1.0, 0.125, 0.5, 0.375, 0.5, 0.375, 0.75, 0.125, 0.75, 0.625, 0.5, 0.875, 0.5, 0.875, 0.75, 0.625, 0.75])
me_cube_046.materials.append(mat_framethings)
me_cube_046.use_remesh_fix_poles = True
me_cube_046.use_remesh_preserve_attributes = False
me_cube_046.use_mirror_vertex_groups = False
me_cube_046.update()
me_cube_047 = bpy.data.meshes.new('Cube.047')
me_cube_047.from_pydata([(-1.0, -1.0, -1.0), (-1.0, -1.0, 1.0), (-1.0, 1.0, -1.0), (-1.0, 1.0, 1.0), (1.0, -1.0, -1.0), (1.0, -1.0, 1.0), (1.0, 1.0, -1.0), (1.0, 1.0, 1.0)], [], [(0, 1, 3, 2), (2, 3, 7, 6), (6, 7, 5, 4), (4, 5, 1, 0), (2, 6, 4, 0), (7, 3, 1, 5)])
_uv = me_cube_047.uv_layers.new(name='UVMap')
_uv.uv.foreach_set('vector', [0.375, 0.0, 0.625, 0.0, 0.625, 0.25, 0.375, 0.25, 0.375, 0.25, 0.625, 0.25, 0.625, 0.5, 0.375, 0.5, 0.375, 0.5, 0.625, 0.5, 0.625, 0.75, 0.375, 0.75, 0.375, 0.75, 0.625, 0.75, 0.625, 1.0, 0.375, 1.0, 0.125, 0.5, 0.375, 0.5, 0.375, 0.75, 0.125, 0.75, 0.625, 0.5, 0.875, 0.5, 0.875, 0.75, 0.625, 0.75])
me_cube_047.materials.append(mat_framethings)
me_cube_047.use_remesh_fix_poles = True
me_cube_047.use_remesh_preserve_attributes = False
me_cube_047.use_mirror_vertex_groups = False
me_cube_047.update()

# ---- objects
ob_cube = bpy.data.objects.new('Cube', me_cube)
ob_cube_001 = bpy.data.objects.new('Cube.001', me_cube_001)
ob_cube_002 = bpy.data.objects.new('Cube.002', me_cube_002)
ob_cube_003 = bpy.data.objects.new('Cube.003', me_cube_003)
ob_cube_004 = bpy.data.objects.new('Cube.004', me_cube_004)
ob_cube_005 = bpy.data.objects.new('Cube.005', me_cube_005)
ob_cube_006 = bpy.data.objects.new('Cube.006', me_cube_006)
ob_cube_007 = bpy.data.objects.new('Cube.007', me_cube_007)
ob_cube_008 = bpy.data.objects.new('Cube.008', me_cube_008)
ob_cube_009 = bpy.data.objects.new('Cube.009', me_cube_009)
ob_cube_010 = bpy.data.objects.new('Cube.010', me_cube_010)
ob_cube_011 = bpy.data.objects.new('Cube.011', me_cube_011)
ob_cube_012 = bpy.data.objects.new('Cube.012', me_cube_012)
ob_cube_013 = bpy.data.objects.new('Cube.013', me_cube_013)
ob_cube_014 = bpy.data.objects.new('Cube.014', me_cube_014)
ob_cube_015 = bpy.data.objects.new('Cube.015', me_cube_015)
ob_cube_016 = bpy.data.objects.new('Cube.016', me_cube_016)
ob_cube_017 = bpy.data.objects.new('Cube.017', me_cube_017)
ob_cube_018 = bpy.data.objects.new('Cube.018', me_cube_018)
ob_cube_019 = bpy.data.objects.new('Cube.019', me_cube_019)
ob_cube_020 = bpy.data.objects.new('Cube.020', me_cube_020)
ob_cube_021 = bpy.data.objects.new('Cube.021', me_cube_021)
ob_cube_022 = bpy.data.objects.new('Cube.022', me_cube_022)
ob_cube_023 = bpy.data.objects.new('Cube.023', me_cube_023)
ob_cube_024 = bpy.data.objects.new('Cube.024', me_cube_024)
ob_cube_025 = bpy.data.objects.new('Cube.025', me_cube_025)
ob_cube_026 = bpy.data.objects.new('Cube.026', me_cube_026)
ob_cube_027 = bpy.data.objects.new('Cube.027', me_cube_027)
ob_cube_028 = bpy.data.objects.new('Cube.028', me_cube_028)
ob_cube_029 = bpy.data.objects.new('Cube.029', me_cube_029)
ob_cube_030 = bpy.data.objects.new('Cube.030', me_cube_030)
ob_cube_031 = bpy.data.objects.new('Cube.031', me_cube_031)
ob_cube_032 = bpy.data.objects.new('Cube.032', me_cube_032)
ob_cube_033 = bpy.data.objects.new('Cube.033', me_cube_033)
ob_cube_034 = bpy.data.objects.new('Cube.034', me_cube_034)
ob_cube_035 = bpy.data.objects.new('Cube.035', me_cube_035)
ob_cube_036 = bpy.data.objects.new('Cube.036', me_cube_038)
ob_cube_037 = bpy.data.objects.new('Cube.037', me_cube_039)
ob_cube_038 = bpy.data.objects.new('Cube.038', me_cube_040)
ob_cube_039 = bpy.data.objects.new('Cube.039', me_cube_041)
ob_cube_040 = bpy.data.objects.new('Cube.040', me_cube_042)
ob_cube_041 = bpy.data.objects.new('Cube.041', me_cube_043)
ob_cube_042 = bpy.data.objects.new('Cube.042', me_cube_044)
ob_cube_043 = bpy.data.objects.new('Cube.043', me_cube_045)
ob_cube_044 = bpy.data.objects.new('Cube.044', me_cube_046)
ob_cube_045 = bpy.data.objects.new('Cube.045', me_cube_047)

# ---- transforms, parenting, visibility, modifiers, constraints
ob_cube.location = (0.02718, 0.0, 2.884)
ob_cube.rotation_euler = (-0.0, 3.142, -0.0)
ob_cube.scale = (2.544, 0.143, 3.294)
ob_cube.lock_rotations_4d = False
ob_cube.empty_display_type = 'ARROWS'
ob_cube.lineart.crease_threshold = 0.0
ob_cube_001.location = (0.02718, 0.0, 2.884)
ob_cube_001.rotation_euler = (-0.0, 3.142, -0.0)
ob_cube_001.scale = (2.544, 0.143, 3.294)
ob_cube_001.lock_rotations_4d = False
ob_cube_001.empty_display_type = 'ARROWS'
ob_cube_001.lineart.crease_threshold = 0.0
ob_cube_002.location = (2.404, 0.0806, 0.405)
ob_cube_002.rotation_euler = (-0.0, 3.142, -0.0)
ob_cube_002.scale = (0.1159, 0.1234, 0.2499)
ob_cube_002.lineart.crease_threshold = 0.0
ob_cube_003.location = (2.404, 0.0333, 0.9041)
ob_cube_003.rotation_euler = (-0.0, 3.142, -0.0)
ob_cube_003.scale = (0.1159, 0.1234, 0.2499)
ob_cube_003.lineart.crease_threshold = 0.0
ob_cube_004.location = (2.404, 0.0806, 1.3)
ob_cube_004.rotation_euler = (-0.0, 3.142, -0.0)
ob_cube_004.scale = (0.1159, 0.1234, 0.2499)
ob_cube_004.lineart.crease_threshold = 0.0
ob_cube_005.location = (2.404, 0.0333, 1.8)
ob_cube_005.rotation_euler = (-0.0, 3.142, -0.0)
ob_cube_005.scale = (0.1159, 0.1234, 0.2499)
ob_cube_005.lineart.crease_threshold = 0.0
ob_cube_006.location = (2.404, 0.0806, 2.247)
ob_cube_006.rotation_euler = (-0.0, 3.142, -0.0)
ob_cube_006.scale = (0.1159, 0.1234, 0.2499)
ob_cube_006.lineart.crease_threshold = 0.0
ob_cube_007.location = (2.404, 0.0333, 2.746)
ob_cube_007.rotation_euler = (-0.0, 3.142, -0.0)
ob_cube_007.scale = (0.1159, 0.1234, 0.2499)
ob_cube_007.lineart.crease_threshold = 0.0
ob_cube_008.location = (2.404, 0.0806, 3.142)
ob_cube_008.rotation_euler = (-0.0, 3.142, -0.0)
ob_cube_008.scale = (0.1159, 0.1234, 0.2499)
ob_cube_008.lineart.crease_threshold = 0.0
ob_cube_009.location = (2.404, 0.0333, 3.641)
ob_cube_009.rotation_euler = (-0.0, 3.142, -0.0)
ob_cube_009.scale = (0.1159, 0.1234, 0.2499)
ob_cube_009.lineart.crease_threshold = 0.0
ob_cube_010.location = (2.404, 0.0806, 4.074)
ob_cube_010.rotation_euler = (-0.0, 3.142, -0.0)
ob_cube_010.scale = (0.1159, 0.1234, 0.2499)
ob_cube_010.lineart.crease_threshold = 0.0
ob_cube_011.location = (2.404, 0.0333, 4.573)
ob_cube_011.rotation_euler = (-0.0, 3.142, -0.0)
ob_cube_011.scale = (0.1159, 0.1234, 0.2499)
ob_cube_011.lineart.crease_threshold = 0.0
ob_cube_012.location = (2.404, 0.0806, 4.97)
ob_cube_012.rotation_euler = (-0.0, 3.142, -0.0)
ob_cube_012.scale = (0.1159, 0.1234, 0.2499)
ob_cube_012.lineart.crease_threshold = 0.0
ob_cube_013.location = (2.404, 0.0333, 5.469)
ob_cube_013.rotation_euler = (-0.0, 3.142, -0.0)
ob_cube_013.scale = (0.1159, 0.1234, 0.2499)
ob_cube_013.lineart.crease_threshold = 0.0
ob_cube_014.location = (-2.375, 0.0806, 0.405)
ob_cube_014.rotation_euler = (-0.0, 3.142, -0.0)
ob_cube_014.scale = (0.1159, 0.1234, 0.2499)
ob_cube_014.lineart.crease_threshold = 0.0
ob_cube_015.location = (-2.375, 0.0333, 0.9041)
ob_cube_015.rotation_euler = (-0.0, 3.142, -0.0)
ob_cube_015.scale = (0.1159, 0.1234, 0.2499)
ob_cube_015.lineart.crease_threshold = 0.0
ob_cube_016.location = (-2.375, 0.0806, 1.3)
ob_cube_016.rotation_euler = (-0.0, 3.142, -0.0)
ob_cube_016.scale = (0.1159, 0.1234, 0.2499)
ob_cube_016.lineart.crease_threshold = 0.0
ob_cube_017.location = (-2.375, 0.0333, 1.8)
ob_cube_017.rotation_euler = (-0.0, 3.142, -0.0)
ob_cube_017.scale = (0.1159, 0.1234, 0.2499)
ob_cube_017.lineart.crease_threshold = 0.0
ob_cube_018.location = (-2.375, 0.0806, 2.247)
ob_cube_018.rotation_euler = (-0.0, 3.142, -0.0)
ob_cube_018.scale = (0.1159, 0.1234, 0.2499)
ob_cube_018.lineart.crease_threshold = 0.0
ob_cube_019.location = (-2.375, 0.0333, 2.746)
ob_cube_019.rotation_euler = (-0.0, 3.142, -0.0)
ob_cube_019.scale = (0.1159, 0.1234, 0.2499)
ob_cube_019.lineart.crease_threshold = 0.0
ob_cube_020.location = (-2.375, 0.0806, 3.142)
ob_cube_020.rotation_euler = (-0.0, 3.142, -0.0)
ob_cube_020.scale = (0.1159, 0.1234, 0.2499)
ob_cube_020.lineart.crease_threshold = 0.0
ob_cube_021.location = (-2.375, 0.0333, 3.641)
ob_cube_021.rotation_euler = (-0.0, 3.142, -0.0)
ob_cube_021.scale = (0.1159, 0.1234, 0.2499)
ob_cube_021.lineart.crease_threshold = 0.0
ob_cube_022.location = (-2.375, 0.0806, 4.074)
ob_cube_022.rotation_euler = (-0.0, 3.142, -0.0)
ob_cube_022.scale = (0.1159, 0.1234, 0.2499)
ob_cube_022.lineart.crease_threshold = 0.0
ob_cube_023.location = (-2.375, 0.0333, 4.573)
ob_cube_023.rotation_euler = (-0.0, 3.142, -0.0)
ob_cube_023.scale = (0.1159, 0.1234, 0.2499)
ob_cube_023.lineart.crease_threshold = 0.0
ob_cube_024.location = (-2.375, 0.0806, 4.97)
ob_cube_024.rotation_euler = (-0.0, 3.142, -0.0)
ob_cube_024.scale = (0.1159, 0.1234, 0.2499)
ob_cube_024.lineart.crease_threshold = 0.0
ob_cube_025.location = (-2.375, 0.0333, 5.469)
ob_cube_025.rotation_euler = (-0.0, 3.142, -0.0)
ob_cube_025.scale = (0.1159, 0.1234, 0.2499)
ob_cube_025.lineart.crease_threshold = 0.0
ob_cube_026.location = (-2.18, 0.0806, -0.2255)
ob_cube_026.rotation_euler = (-0.0, 4.712, 0.0)
ob_cube_026.scale = (0.1159, 0.1234, 0.2499)
ob_cube_026.lineart.crease_threshold = 0.0
ob_cube_027.location = (-1.681, 0.0333, -0.2255)
ob_cube_027.rotation_euler = (-0.0, 4.712, 0.0)
ob_cube_027.scale = (0.1159, 0.1234, 0.2499)
ob_cube_027.lineart.crease_threshold = 0.0
ob_cube_028.location = (-1.203, 0.0806, -0.2255)
ob_cube_028.rotation_euler = (-0.0, 4.712, 0.0)
ob_cube_028.scale = (0.1159, 0.1234, 0.2499)
ob_cube_028.lineart.crease_threshold = 0.0
ob_cube_029.location = (-0.7039, 0.0333, -0.2255)
ob_cube_029.rotation_euler = (-0.0, 4.712, 0.0)
ob_cube_029.scale = (0.1159, 0.1234, 0.2499)
ob_cube_029.lineart.crease_threshold = 0.0
ob_cube_030.location = (-0.2439, 0.0806, -0.2255)
ob_cube_030.rotation_euler = (-0.0, 4.712, 0.0)
ob_cube_030.scale = (0.1159, 0.1234, 0.2499)
ob_cube_030.lineart.crease_threshold = 0.0
ob_cube_031.location = (0.2551, 0.0333, -0.2255)
ob_cube_031.rotation_euler = (-0.0, 4.712, 0.0)
ob_cube_031.scale = (0.1159, 0.1234, 0.2499)
ob_cube_031.lineart.crease_threshold = 0.0
ob_cube_032.location = (0.7328, 0.0806, -0.2255)
ob_cube_032.rotation_euler = (-0.0, 4.712, 0.0)
ob_cube_032.scale = (0.1159, 0.1234, 0.2499)
ob_cube_032.lineart.crease_threshold = 0.0
ob_cube_033.location = (1.232, 0.0333, -0.2255)
ob_cube_033.rotation_euler = (-0.0, 4.712, 0.0)
ob_cube_033.scale = (0.1159, 0.1234, 0.2499)
ob_cube_033.lineart.crease_threshold = 0.0
ob_cube_034.location = (1.701, 0.0806, -0.2255)
ob_cube_034.rotation_euler = (-0.0, 4.712, 0.0)
ob_cube_034.scale = (0.1159, 0.1234, 0.2499)
ob_cube_034.lineart.crease_threshold = 0.0
ob_cube_035.location = (2.2, 0.0333, -0.2255)
ob_cube_035.rotation_euler = (-0.0, 4.712, 0.0)
ob_cube_035.scale = (0.1159, 0.1234, 0.2499)
ob_cube_035.lineart.crease_threshold = 0.0
ob_cube_036.location = (-2.18, 0.0806, 6.005)
ob_cube_036.rotation_euler = (-0.0, 4.712, 0.0)
ob_cube_036.scale = (0.1159, 0.1234, 0.2499)
ob_cube_036.lineart.crease_threshold = 0.0
ob_cube_037.location = (-1.681, 0.0333, 6.005)
ob_cube_037.rotation_euler = (-0.0, 4.712, 0.0)
ob_cube_037.scale = (0.1159, 0.1234, 0.2499)
ob_cube_037.lineart.crease_threshold = 0.0
ob_cube_038.location = (-1.203, 0.0806, 6.005)
ob_cube_038.rotation_euler = (-0.0, 4.712, 0.0)
ob_cube_038.scale = (0.1159, 0.1234, 0.2499)
ob_cube_038.lineart.crease_threshold = 0.0
ob_cube_039.location = (-0.7039, 0.0333, 6.005)
ob_cube_039.rotation_euler = (-0.0, 4.712, 0.0)
ob_cube_039.scale = (0.1159, 0.1234, 0.2499)
ob_cube_039.lineart.crease_threshold = 0.0
ob_cube_040.location = (-0.2439, 0.0806, 6.005)
ob_cube_040.rotation_euler = (-0.0, 4.712, 0.0)
ob_cube_040.scale = (0.1159, 0.1234, 0.2499)
ob_cube_040.lineart.crease_threshold = 0.0
ob_cube_041.location = (0.2551, 0.0333, 6.005)
ob_cube_041.rotation_euler = (-0.0, 4.712, 0.0)
ob_cube_041.scale = (0.1159, 0.1234, 0.2499)
ob_cube_041.lineart.crease_threshold = 0.0
ob_cube_042.location = (0.7328, 0.0806, 6.005)
ob_cube_042.rotation_euler = (-0.0, 4.712, 0.0)
ob_cube_042.scale = (0.1159, 0.1234, 0.2499)
ob_cube_042.lineart.crease_threshold = 0.0
ob_cube_043.location = (1.232, 0.0333, 6.005)
ob_cube_043.rotation_euler = (-0.0, 4.712, 0.0)
ob_cube_043.scale = (0.1159, 0.1234, 0.2499)
ob_cube_043.lineart.crease_threshold = 0.0
ob_cube_044.location = (1.701, 0.0806, 6.005)
ob_cube_044.rotation_euler = (-0.0, 4.712, 0.0)
ob_cube_044.scale = (0.1159, 0.1234, 0.2499)
ob_cube_044.lineart.crease_threshold = 0.0
ob_cube_045.location = (2.2, 0.0333, 6.005)
ob_cube_045.rotation_euler = (-0.0, 4.712, 0.0)
ob_cube_045.scale = (0.1159, 0.1234, 0.2499)
ob_cube_045.lineart.crease_threshold = 0.0

# ---- collection membership
col_collection.objects.link(ob_cube)
col_collection.objects.link(ob_cube_001)
col_collection.objects.link(ob_cube_002)
col_collection.objects.link(ob_cube_003)
col_collection.objects.link(ob_cube_004)
col_collection.objects.link(ob_cube_005)
col_collection.objects.link(ob_cube_006)
col_collection.objects.link(ob_cube_007)
col_collection.objects.link(ob_cube_008)
col_collection.objects.link(ob_cube_009)
col_collection.objects.link(ob_cube_010)
col_collection.objects.link(ob_cube_011)
col_collection.objects.link(ob_cube_012)
col_collection.objects.link(ob_cube_013)
col_collection.objects.link(ob_cube_014)
col_collection.objects.link(ob_cube_015)
col_collection.objects.link(ob_cube_016)
col_collection.objects.link(ob_cube_017)
col_collection.objects.link(ob_cube_018)
col_collection.objects.link(ob_cube_019)
col_collection.objects.link(ob_cube_020)
col_collection.objects.link(ob_cube_021)
col_collection.objects.link(ob_cube_022)
col_collection.objects.link(ob_cube_023)
col_collection.objects.link(ob_cube_024)
col_collection.objects.link(ob_cube_025)
col_collection.objects.link(ob_cube_026)
col_collection.objects.link(ob_cube_027)
col_collection.objects.link(ob_cube_028)
col_collection.objects.link(ob_cube_029)
col_collection.objects.link(ob_cube_030)
col_collection.objects.link(ob_cube_031)
col_collection.objects.link(ob_cube_032)
col_collection.objects.link(ob_cube_033)
col_collection.objects.link(ob_cube_034)
col_collection.objects.link(ob_cube_035)
col_collection.objects.link(ob_cube_036)
col_collection.objects.link(ob_cube_037)
col_collection.objects.link(ob_cube_038)
col_collection.objects.link(ob_cube_039)
col_collection.objects.link(ob_cube_040)
col_collection.objects.link(ob_cube_041)
col_collection.objects.link(ob_cube_042)
col_collection.objects.link(ob_cube_043)
col_collection.objects.link(ob_cube_044)
col_collection.objects.link(ob_cube_045)

# ---- scene / render settings (as saved in the file)
scene.frame_start = 1; scene.frame_end = 250; scene.frame_set(1)
scene.render.engine = 'BLENDER_EEVEE_NEXT'
scene.cycles.use_denoising = False
scene.cycles.samples = 128
scene.cycles.sampling_pattern = 'TABULATED_SOBOL'
scene.cycles.use_adaptive_sampling = False
scene.cycles.use_light_tree = False
scene.view_settings.view_transform = 'Filmic'
bpy.context.view_layer.update()

# ---- added for rendering (the .blend has no active camera and no usable light): camera, sun
cam_auto = bpy.data.cameras.new('AutoCamera')
cam_auto.lens = 50.0
cam_auto.sensor_width = 36.0
cam_auto.clip_end = 1000.0
ob_auto_camera = bpy.data.objects.new('AutoCamera', cam_auto)
scene.collection.objects.link(ob_auto_camera)
ob_auto_camera.location = (7.73534, -9.21928, 9.05038)
ob_auto_camera.rotation_euler = (1.09748, -7.21219e-08, 0.694738)
scene.camera = ob_auto_camera
light_auto_sun = bpy.data.lights.new('AutoSun', 'SUN')
light_auto_sun.energy = 3.0
light_auto_sun.angle = 0.0523599
ob_auto_sun = bpy.data.objects.new('AutoSun', light_auto_sun)
scene.collection.objects.link(ob_auto_sun)
ob_auto_sun.rotation_euler = (0.872665, 0.174533, 0.523599)
bpy.context.view_layer.update()
